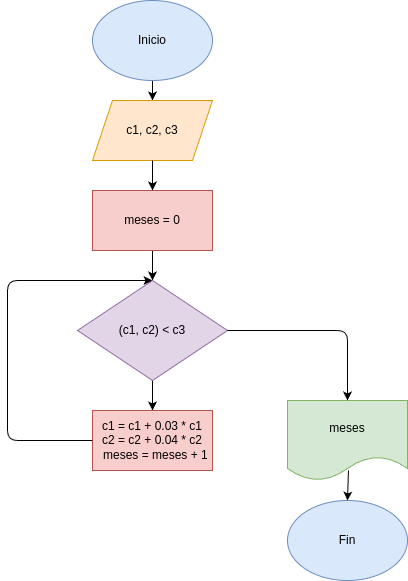

The diagram above was exported from draw.io. Its source (the exported page's mxGraphModel, read from the mxfile embedded in the PNG):
<mxGraphModel dx="532" dy="1583" grid="1" gridSize="10" guides="1" tooltips="1" connect="1" arrows="1" fold="1" page="1" pageScale="1" pageWidth="850" pageHeight="1100" math="0" shadow="0">
  <root>
    <mxCell id="0" />
    <mxCell id="1" parent="0" />
    <mxCell id="4" value="" style="edgeStyle=none;html=1;" edge="1" parent="1" source="2" target="3">
      <mxGeometry relative="1" as="geometry" />
    </mxCell>
    <mxCell id="2" value="Inicio" style="ellipse;whiteSpace=wrap;html=1;fillColor=#dae8fc;strokeColor=#6c8ebf;" vertex="1" parent="1">
      <mxGeometry x="365" y="-50" width="120" height="80" as="geometry" />
    </mxCell>
    <mxCell id="6" value="" style="edgeStyle=none;html=1;exitX=0.5;exitY=1;exitDx=0;exitDy=0;" edge="1" parent="1" source="14" target="5">
      <mxGeometry relative="1" as="geometry">
        <mxPoint x="510" y="220" as="sourcePoint" />
      </mxGeometry>
    </mxCell>
    <mxCell id="3" value="c1, c2, c3" style="shape=parallelogram;perimeter=parallelogramPerimeter;whiteSpace=wrap;html=1;fixedSize=1;fillColor=#ffe6cc;strokeColor=#d79b00;" vertex="1" parent="1">
      <mxGeometry x="365" y="50" width="120" height="60" as="geometry" />
    </mxCell>
    <mxCell id="8" value="" style="edgeStyle=none;html=1;" edge="1" parent="1" source="5" target="7">
      <mxGeometry relative="1" as="geometry" />
    </mxCell>
    <mxCell id="5" value="(c1, c2) &amp;lt; c3" style="rhombus;whiteSpace=wrap;html=1;fillColor=#e1d5e7;strokeColor=#9673a6;" vertex="1" parent="1">
      <mxGeometry x="350" y="230" width="150" height="100" as="geometry" />
    </mxCell>
    <mxCell id="7" value="c1 = c1 + 0.03 * c1&lt;div&gt;c2 = c2 + 0.04 * c2&lt;/div&gt;&lt;div&gt;&amp;nbsp; meses = meses + 1&lt;/div&gt;" style="whiteSpace=wrap;html=1;fillColor=#f8cecc;strokeColor=#b85450;" vertex="1" parent="1">
      <mxGeometry x="365" y="360" width="120" height="60" as="geometry" />
    </mxCell>
    <mxCell id="9" value="" style="endArrow=classic;html=1;exitX=0;exitY=0.5;exitDx=0;exitDy=0;entryX=0.5;entryY=0;entryDx=0;entryDy=0;" edge="1" parent="1" source="7" target="5">
      <mxGeometry width="50" height="50" relative="1" as="geometry">
        <mxPoint x="370" y="280" as="sourcePoint" />
        <mxPoint x="420" y="230" as="targetPoint" />
        <Array as="points">
          <mxPoint x="280" y="390" />
          <mxPoint x="280" y="230" />
        </Array>
      </mxGeometry>
    </mxCell>
    <mxCell id="10" value="meses" style="shape=document;whiteSpace=wrap;html=1;boundedLbl=1;fillColor=#d5e8d4;strokeColor=#82b366;" vertex="1" parent="1">
      <mxGeometry x="560" y="350" width="120" height="80" as="geometry" />
    </mxCell>
    <mxCell id="11" value="" style="endArrow=classic;html=1;exitX=1;exitY=0.5;exitDx=0;exitDy=0;entryX=0.5;entryY=0;entryDx=0;entryDy=0;" edge="1" parent="1" source="5" target="10">
      <mxGeometry width="50" height="50" relative="1" as="geometry">
        <mxPoint x="370" y="280" as="sourcePoint" />
        <mxPoint x="420" y="230" as="targetPoint" />
        <Array as="points">
          <mxPoint x="620" y="280" />
        </Array>
      </mxGeometry>
    </mxCell>
    <mxCell id="12" value="Fin" style="ellipse;whiteSpace=wrap;html=1;fillColor=#dae8fc;strokeColor=#6c8ebf;" vertex="1" parent="1">
      <mxGeometry x="560" y="450" width="120" height="80" as="geometry" />
    </mxCell>
    <mxCell id="14" value="meses = 0" style="rounded=0;whiteSpace=wrap;html=1;fillColor=#f8cecc;strokeColor=#b85450;" vertex="1" parent="1">
      <mxGeometry x="365" y="140" width="120" height="60" as="geometry" />
    </mxCell>
    <mxCell id="15" value="" style="endArrow=classic;html=1;exitX=0.5;exitY=1;exitDx=0;exitDy=0;entryX=0.5;entryY=0;entryDx=0;entryDy=0;" edge="1" parent="1" source="3" target="14">
      <mxGeometry width="50" height="50" relative="1" as="geometry">
        <mxPoint x="370" y="240" as="sourcePoint" />
        <mxPoint x="420" y="190" as="targetPoint" />
      </mxGeometry>
    </mxCell>
    <mxCell id="16" value="" style="endArrow=classic;html=1;exitX=0.508;exitY=0.875;exitDx=0;exitDy=0;exitPerimeter=0;entryX=0.5;entryY=0;entryDx=0;entryDy=0;" edge="1" parent="1" source="10" target="12">
      <mxGeometry width="50" height="50" relative="1" as="geometry">
        <mxPoint x="370" y="410" as="sourcePoint" />
        <mxPoint x="420" y="360" as="targetPoint" />
      </mxGeometry>
    </mxCell>
  </root>
</mxGraphModel>